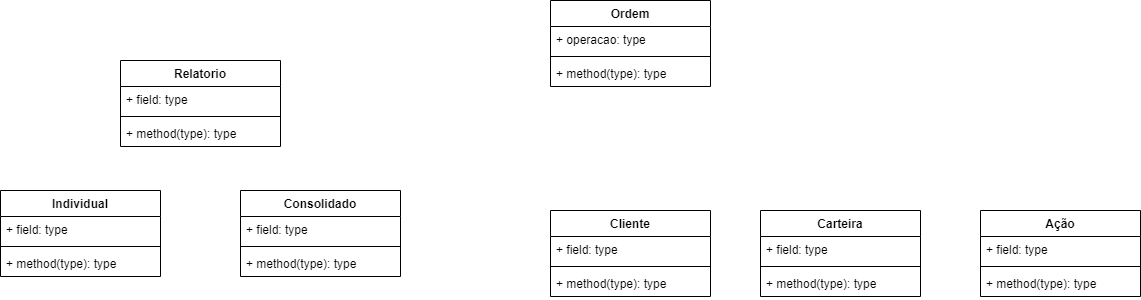

The diagram above was exported from draw.io. Its source (the exported page's mxGraphModel, read from the mxfile embedded in the PNG):
<mxGraphModel dx="2500" dy="867" grid="1" gridSize="10" guides="1" tooltips="1" connect="1" arrows="1" fold="1" page="1" pageScale="1" pageWidth="827" pageHeight="1169" math="0" shadow="0">
  <root>
    <mxCell id="0" />
    <mxCell id="1" value="CasosDeUso" style="" parent="0" />
    <mxCell id="todxeO8FTJwQxm3EKzy9-1" value="Cliente" style="swimlane;fontStyle=1;align=center;verticalAlign=top;childLayout=stackLayout;horizontal=1;startSize=26;horizontalStack=0;resizeParent=1;resizeParentMax=0;resizeLast=0;collapsible=1;marginBottom=0;" vertex="1" parent="1">
      <mxGeometry x="160" y="260" width="160" height="86" as="geometry" />
    </mxCell>
    <mxCell id="todxeO8FTJwQxm3EKzy9-2" value="+ field: type" style="text;strokeColor=none;fillColor=none;align=left;verticalAlign=top;spacingLeft=4;spacingRight=4;overflow=hidden;rotatable=0;points=[[0,0.5],[1,0.5]];portConstraint=eastwest;" vertex="1" parent="todxeO8FTJwQxm3EKzy9-1">
      <mxGeometry y="26" width="160" height="26" as="geometry" />
    </mxCell>
    <mxCell id="todxeO8FTJwQxm3EKzy9-3" value="" style="line;strokeWidth=1;fillColor=none;align=left;verticalAlign=middle;spacingTop=-1;spacingLeft=3;spacingRight=3;rotatable=0;labelPosition=right;points=[];portConstraint=eastwest;" vertex="1" parent="todxeO8FTJwQxm3EKzy9-1">
      <mxGeometry y="52" width="160" height="8" as="geometry" />
    </mxCell>
    <mxCell id="todxeO8FTJwQxm3EKzy9-4" value="+ method(type): type" style="text;strokeColor=none;fillColor=none;align=left;verticalAlign=top;spacingLeft=4;spacingRight=4;overflow=hidden;rotatable=0;points=[[0,0.5],[1,0.5]];portConstraint=eastwest;" vertex="1" parent="todxeO8FTJwQxm3EKzy9-1">
      <mxGeometry y="60" width="160" height="26" as="geometry" />
    </mxCell>
    <mxCell id="todxeO8FTJwQxm3EKzy9-5" value="Carteira" style="swimlane;fontStyle=1;align=center;verticalAlign=top;childLayout=stackLayout;horizontal=1;startSize=26;horizontalStack=0;resizeParent=1;resizeParentMax=0;resizeLast=0;collapsible=1;marginBottom=0;" vertex="1" parent="1">
      <mxGeometry x="370" y="260" width="160" height="86" as="geometry" />
    </mxCell>
    <mxCell id="todxeO8FTJwQxm3EKzy9-6" value="+ field: type" style="text;strokeColor=none;fillColor=none;align=left;verticalAlign=top;spacingLeft=4;spacingRight=4;overflow=hidden;rotatable=0;points=[[0,0.5],[1,0.5]];portConstraint=eastwest;" vertex="1" parent="todxeO8FTJwQxm3EKzy9-5">
      <mxGeometry y="26" width="160" height="26" as="geometry" />
    </mxCell>
    <mxCell id="todxeO8FTJwQxm3EKzy9-7" value="" style="line;strokeWidth=1;fillColor=none;align=left;verticalAlign=middle;spacingTop=-1;spacingLeft=3;spacingRight=3;rotatable=0;labelPosition=right;points=[];portConstraint=eastwest;" vertex="1" parent="todxeO8FTJwQxm3EKzy9-5">
      <mxGeometry y="52" width="160" height="8" as="geometry" />
    </mxCell>
    <mxCell id="todxeO8FTJwQxm3EKzy9-8" value="+ method(type): type" style="text;strokeColor=none;fillColor=none;align=left;verticalAlign=top;spacingLeft=4;spacingRight=4;overflow=hidden;rotatable=0;points=[[0,0.5],[1,0.5]];portConstraint=eastwest;" vertex="1" parent="todxeO8FTJwQxm3EKzy9-5">
      <mxGeometry y="60" width="160" height="26" as="geometry" />
    </mxCell>
    <mxCell id="todxeO8FTJwQxm3EKzy9-9" value="Ação" style="swimlane;fontStyle=1;align=center;verticalAlign=top;childLayout=stackLayout;horizontal=1;startSize=26;horizontalStack=0;resizeParent=1;resizeParentMax=0;resizeLast=0;collapsible=1;marginBottom=0;" vertex="1" parent="1">
      <mxGeometry x="590" y="260" width="160" height="86" as="geometry" />
    </mxCell>
    <mxCell id="todxeO8FTJwQxm3EKzy9-10" value="+ field: type" style="text;strokeColor=none;fillColor=none;align=left;verticalAlign=top;spacingLeft=4;spacingRight=4;overflow=hidden;rotatable=0;points=[[0,0.5],[1,0.5]];portConstraint=eastwest;" vertex="1" parent="todxeO8FTJwQxm3EKzy9-9">
      <mxGeometry y="26" width="160" height="26" as="geometry" />
    </mxCell>
    <mxCell id="todxeO8FTJwQxm3EKzy9-11" value="" style="line;strokeWidth=1;fillColor=none;align=left;verticalAlign=middle;spacingTop=-1;spacingLeft=3;spacingRight=3;rotatable=0;labelPosition=right;points=[];portConstraint=eastwest;" vertex="1" parent="todxeO8FTJwQxm3EKzy9-9">
      <mxGeometry y="52" width="160" height="8" as="geometry" />
    </mxCell>
    <mxCell id="todxeO8FTJwQxm3EKzy9-12" value="+ method(type): type" style="text;strokeColor=none;fillColor=none;align=left;verticalAlign=top;spacingLeft=4;spacingRight=4;overflow=hidden;rotatable=0;points=[[0,0.5],[1,0.5]];portConstraint=eastwest;" vertex="1" parent="todxeO8FTJwQxm3EKzy9-9">
      <mxGeometry y="60" width="160" height="26" as="geometry" />
    </mxCell>
    <mxCell id="todxeO8FTJwQxm3EKzy9-21" value="Ordem" style="swimlane;fontStyle=1;align=center;verticalAlign=top;childLayout=stackLayout;horizontal=1;startSize=26;horizontalStack=0;resizeParent=1;resizeParentMax=0;resizeLast=0;collapsible=1;marginBottom=0;" vertex="1" parent="1">
      <mxGeometry x="160" y="50" width="160" height="86" as="geometry" />
    </mxCell>
    <mxCell id="todxeO8FTJwQxm3EKzy9-22" value="+ operacao: type" style="text;strokeColor=none;fillColor=none;align=left;verticalAlign=top;spacingLeft=4;spacingRight=4;overflow=hidden;rotatable=0;points=[[0,0.5],[1,0.5]];portConstraint=eastwest;" vertex="1" parent="todxeO8FTJwQxm3EKzy9-21">
      <mxGeometry y="26" width="160" height="26" as="geometry" />
    </mxCell>
    <mxCell id="todxeO8FTJwQxm3EKzy9-23" value="" style="line;strokeWidth=1;fillColor=none;align=left;verticalAlign=middle;spacingTop=-1;spacingLeft=3;spacingRight=3;rotatable=0;labelPosition=right;points=[];portConstraint=eastwest;" vertex="1" parent="todxeO8FTJwQxm3EKzy9-21">
      <mxGeometry y="52" width="160" height="8" as="geometry" />
    </mxCell>
    <mxCell id="todxeO8FTJwQxm3EKzy9-24" value="+ method(type): type" style="text;strokeColor=none;fillColor=none;align=left;verticalAlign=top;spacingLeft=4;spacingRight=4;overflow=hidden;rotatable=0;points=[[0,0.5],[1,0.5]];portConstraint=eastwest;" vertex="1" parent="todxeO8FTJwQxm3EKzy9-21">
      <mxGeometry y="60" width="160" height="26" as="geometry" />
    </mxCell>
    <mxCell id="todxeO8FTJwQxm3EKzy9-25" value="Relatorio" style="swimlane;fontStyle=1;align=center;verticalAlign=top;childLayout=stackLayout;horizontal=1;startSize=26;horizontalStack=0;resizeParent=1;resizeParentMax=0;resizeLast=0;collapsible=1;marginBottom=0;" vertex="1" parent="1">
      <mxGeometry x="-270" y="110" width="160" height="86" as="geometry" />
    </mxCell>
    <mxCell id="todxeO8FTJwQxm3EKzy9-26" value="+ field: type" style="text;strokeColor=none;fillColor=none;align=left;verticalAlign=top;spacingLeft=4;spacingRight=4;overflow=hidden;rotatable=0;points=[[0,0.5],[1,0.5]];portConstraint=eastwest;" vertex="1" parent="todxeO8FTJwQxm3EKzy9-25">
      <mxGeometry y="26" width="160" height="26" as="geometry" />
    </mxCell>
    <mxCell id="todxeO8FTJwQxm3EKzy9-27" value="" style="line;strokeWidth=1;fillColor=none;align=left;verticalAlign=middle;spacingTop=-1;spacingLeft=3;spacingRight=3;rotatable=0;labelPosition=right;points=[];portConstraint=eastwest;" vertex="1" parent="todxeO8FTJwQxm3EKzy9-25">
      <mxGeometry y="52" width="160" height="8" as="geometry" />
    </mxCell>
    <mxCell id="todxeO8FTJwQxm3EKzy9-28" value="+ method(type): type" style="text;strokeColor=none;fillColor=none;align=left;verticalAlign=top;spacingLeft=4;spacingRight=4;overflow=hidden;rotatable=0;points=[[0,0.5],[1,0.5]];portConstraint=eastwest;" vertex="1" parent="todxeO8FTJwQxm3EKzy9-25">
      <mxGeometry y="60" width="160" height="26" as="geometry" />
    </mxCell>
    <mxCell id="todxeO8FTJwQxm3EKzy9-29" value="Individual" style="swimlane;fontStyle=1;align=center;verticalAlign=top;childLayout=stackLayout;horizontal=1;startSize=26;horizontalStack=0;resizeParent=1;resizeParentMax=0;resizeLast=0;collapsible=1;marginBottom=0;" vertex="1" parent="1">
      <mxGeometry x="-390" y="240" width="160" height="86" as="geometry" />
    </mxCell>
    <mxCell id="todxeO8FTJwQxm3EKzy9-30" value="+ field: type" style="text;strokeColor=none;fillColor=none;align=left;verticalAlign=top;spacingLeft=4;spacingRight=4;overflow=hidden;rotatable=0;points=[[0,0.5],[1,0.5]];portConstraint=eastwest;" vertex="1" parent="todxeO8FTJwQxm3EKzy9-29">
      <mxGeometry y="26" width="160" height="26" as="geometry" />
    </mxCell>
    <mxCell id="todxeO8FTJwQxm3EKzy9-31" value="" style="line;strokeWidth=1;fillColor=none;align=left;verticalAlign=middle;spacingTop=-1;spacingLeft=3;spacingRight=3;rotatable=0;labelPosition=right;points=[];portConstraint=eastwest;" vertex="1" parent="todxeO8FTJwQxm3EKzy9-29">
      <mxGeometry y="52" width="160" height="8" as="geometry" />
    </mxCell>
    <mxCell id="todxeO8FTJwQxm3EKzy9-32" value="+ method(type): type" style="text;strokeColor=none;fillColor=none;align=left;verticalAlign=top;spacingLeft=4;spacingRight=4;overflow=hidden;rotatable=0;points=[[0,0.5],[1,0.5]];portConstraint=eastwest;" vertex="1" parent="todxeO8FTJwQxm3EKzy9-29">
      <mxGeometry y="60" width="160" height="26" as="geometry" />
    </mxCell>
    <mxCell id="todxeO8FTJwQxm3EKzy9-33" value="Consolidado" style="swimlane;fontStyle=1;align=center;verticalAlign=top;childLayout=stackLayout;horizontal=1;startSize=26;horizontalStack=0;resizeParent=1;resizeParentMax=0;resizeLast=0;collapsible=1;marginBottom=0;" vertex="1" parent="1">
      <mxGeometry x="-150" y="240" width="160" height="86" as="geometry" />
    </mxCell>
    <mxCell id="todxeO8FTJwQxm3EKzy9-34" value="+ field: type" style="text;strokeColor=none;fillColor=none;align=left;verticalAlign=top;spacingLeft=4;spacingRight=4;overflow=hidden;rotatable=0;points=[[0,0.5],[1,0.5]];portConstraint=eastwest;" vertex="1" parent="todxeO8FTJwQxm3EKzy9-33">
      <mxGeometry y="26" width="160" height="26" as="geometry" />
    </mxCell>
    <mxCell id="todxeO8FTJwQxm3EKzy9-35" value="" style="line;strokeWidth=1;fillColor=none;align=left;verticalAlign=middle;spacingTop=-1;spacingLeft=3;spacingRight=3;rotatable=0;labelPosition=right;points=[];portConstraint=eastwest;" vertex="1" parent="todxeO8FTJwQxm3EKzy9-33">
      <mxGeometry y="52" width="160" height="8" as="geometry" />
    </mxCell>
    <mxCell id="todxeO8FTJwQxm3EKzy9-36" value="+ method(type): type" style="text;strokeColor=none;fillColor=none;align=left;verticalAlign=top;spacingLeft=4;spacingRight=4;overflow=hidden;rotatable=0;points=[[0,0.5],[1,0.5]];portConstraint=eastwest;" vertex="1" parent="todxeO8FTJwQxm3EKzy9-33">
      <mxGeometry y="60" width="160" height="26" as="geometry" />
    </mxCell>
  </root>
</mxGraphModel>